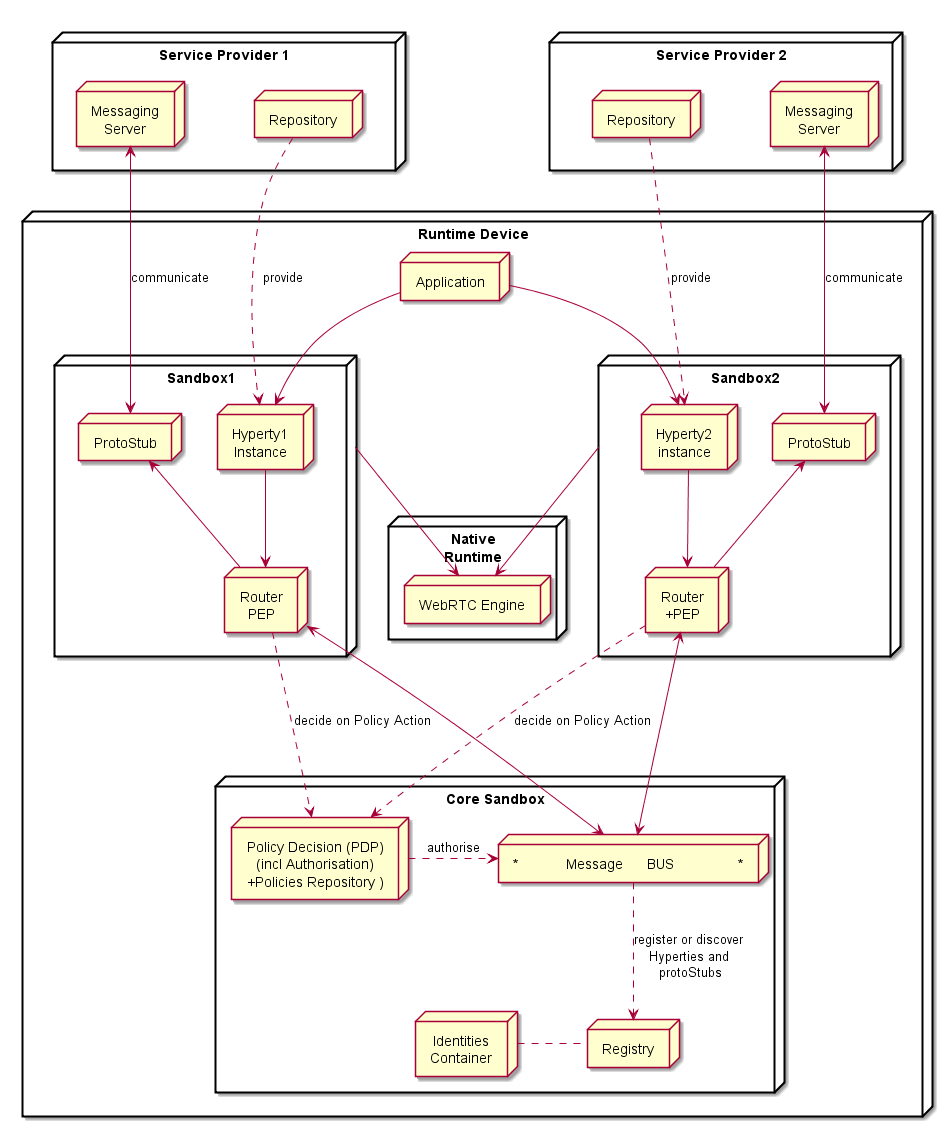

The diagram above was rendered by PlantUML. Its source (embedded in the PNG):
@startuml "Runtime_Architecture_new.png"


node "Service Provider 1" as SP1 {
	node Repository as Repo1
	node "Messaging\nServer" as Msg1

	Repo1 -[hidden]left- Msg1
}


node "Service Provider 2" as SP2 {
	node Repository as Repo2
	node "Messaging\nServer" as Msg2

	Repo2 -[hidden]right- Msg2
}

node "Runtime Device" as rt {
 node "Application" as App 

 SP1 -[hidden]down- App
 SP2 -[hidden]right- App

 node "Sandbox1" as Sand1 {

 node "Hyperty1\nInstance" as H1

 node "ProtoStub" as Proto1

 node "Router\nPEP" as PEP1

  H1 -down-> PEP1

  PEP1 -up-> Proto1

 }

node "Sandbox2" as Sand2 {

 node "Hyperty2\ninstance" as H2

 node "Router\n+PEP" as PEP2

  node "ProtoStub" as Proto2

  PEP2 -up-> Proto2

  H2 -down-> PEP2

 }

 App -down-> H1

 App -down-> H2


Repo1 ..down-> H1: provide

Repo2 ..down-> H2: provide

Msg1 <-down-> Proto1 : communicate

Msg2 <-down-> Proto2 : communicate

node "Core Sandbox" as core {

 node "*            Message      BUS                *" as Bus

 node "Registry" as Reg

 node "Identities\nContainer" as ID

 node "Policy Decision (PDP)\n(incl Authorisation)\n+Policies Repository )" as PDP
 }


node "Native\nRuntime" as native {
node "WebRTC Engine" as WRTC
	
}


 PDP ..right-> Bus : authorise

 PEP1 <-down-> Bus

 PEP2 <-down-> Bus

 PDP <-up.. PEP1 : decide on Policy Action

 PDP <-up.. PEP2 : decide on Policy Action

 Reg .left. ID

 Reg <-up. Bus: register or discover\nHyperties and\n protoStubs

 WRTC <-up- Sand1

 WRTC <-up- Sand2
 	}

@enduml